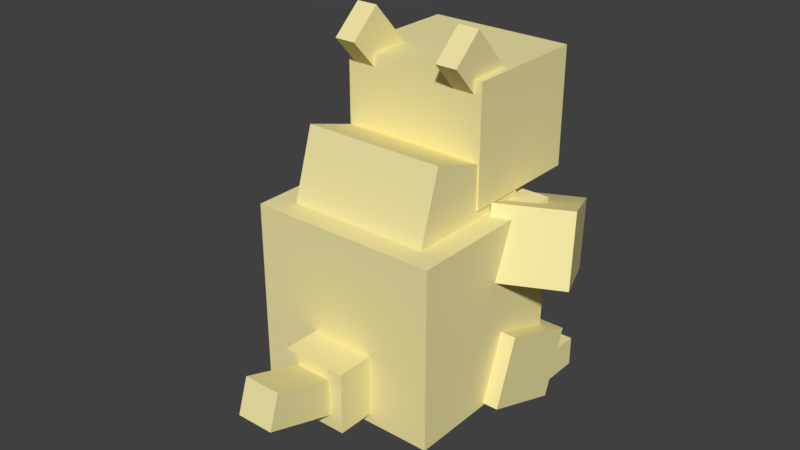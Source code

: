 # Source: Sandshrew.blend  (saved by Blender 2.77.0; exported with 4.5.12 LTS)
import bpy
from mathutils import Matrix  # noqa: F401  (used for matrix-valued properties, if any)

bpy.ops.wm.read_factory_settings(use_empty=True)
scene = bpy.context.scene
scene.name = 'Scene'

# ---- collections
col_collection_1 = bpy.data.collections.new('Collection 1'); scene.collection.children.link(col_collection_1)

# ---- materials (node trees are filled in below, after node groups)
mat_mat = bpy.data.materials.new('Mat')
mat_mat.alpha_threshold = 0.0
mat_mat.use_transparent_shadow = False
mat_mat.diffuse_color = (0.8902, 0.7961, 0.3804, 1.0)
mat_mat.roughness = 0.5
mat_mat_1 = bpy.data.materials.new('Mat.1')
mat_mat_1.alpha_threshold = 0.0
mat_mat_1.use_transparent_shadow = False
mat_mat_1.diffuse_color = (0.9294, 0.9137, 0.8078, 1.0)
mat_mat_1.specular_color = (0.0, 0.0, 0.0)
mat_mat_1.roughness = 0.5

# ---- material node trees

# ---- world
world_world = bpy.data.worlds.new('World'); scene.world = world_world
world_world.color = (0.05088, 0.05088, 0.05088)
world_world.use_sun_shadow = False
world_world.sun_shadow_jitter_overblur = 0.0
world_world.cycles.sampling_method = 'MANUAL'

# ---- meshes
me_cube_001 = bpy.data.meshes.new('Cube.001')
me_cube_001.from_pydata([(-20.34, -17.15, -19.21), (-20.34, -17.15, -19.21), (-20.34, -17.15, -19.21), (-20.34, -17.15, 19.21), (-20.34, -17.15, 19.21), (-20.34, -17.15, 19.21), (20.34, -17.15, -19.21), (20.34, -17.15, -19.21), (20.34, -17.15, -19.21), (20.34, -17.15, 19.21), (20.34, -17.15, 19.21), (20.34, -17.15, 19.21), (20.34, 20.58, -19.21), (20.34, 20.58, -19.21), (20.34, 20.58, 19.21), (20.34, 20.58, 19.21), (-20.34, 20.58, -19.21), (-20.34, 20.58, -19.21), (-20.34, 20.58, 19.21), (-20.34, 20.58, 19.21), (1.734e-07, 20.58, 19.21), (1.734e-07, 20.58, -19.21)], [], [(7, 12, 14, 10), (13, 21, 17, 19, 20, 15), (2, 8, 11, 5), (6, 0, 16, 21, 12), (18, 3, 9, 14, 20), (16, 1, 4, 18)])
_uv = me_cube_001.uv_layers.new(name='UVMap')
_uv.uv.foreach_set('vector', [0.75, 0.4844, 1.0, 0.4844, 1.0, 0.7344, 0.75, 0.7344, 0.07812, 0.7656, 0.125, 0.7656, 0.1719, 0.7656, 0.1719, 0.8594, 0.125, 0.8594, 0.07812, 0.8594, 0.0, 0.2188, 0.25, 0.2188, 0.25, 0.4688, 0.0, 0.4688, 0.6875, 0.9531, 0.5938, 0.9531, 0.5938, 0.8594, 0.6406, 0.8594, 0.6875, 0.8594, 0.5938, 0.9531, 0.5938, 0.8594, 0.6875, 0.8594, 0.6875, 0.9531, 0.6406, 0.9531, 0.75, 0.4844, 1.0, 0.4844, 1.0, 0.7344, 0.75, 0.7344])
me_cube_001.materials.append(mat_mat)
me_cube_001.use_remesh_preserve_volume = False
me_cube_001.use_remesh_preserve_attributes = False
me_cube_001.use_mirror_vertex_groups = False
me_cube_001.update()
me_cube_1 = bpy.data.meshes.new('Cube_1')
me_cube_1.from_pydata([(-15.28, -14.76, -5.157), (-15.28, -14.76, -5.157), (-15.28, -14.76, -5.157), (-15.28, -9.231, 12.62), (-15.28, -9.231, 12.62), (-15.28, -9.231, 12.62), (15.28, -14.76, -5.157), (15.28, -14.76, -5.157), (15.28, -14.76, -5.157), (15.28, -9.231, 12.62), (15.28, -9.231, 12.62), (15.28, -9.231, 12.62), (15.28, 11.63, -13.37), (15.28, 11.63, -13.37), (15.28, 17.16, 4.41), (15.28, 17.16, 4.41), (-15.28, 11.63, -13.37), (-15.28, 11.63, -13.37), (-15.28, 17.16, 4.41), (-15.28, 17.16, 4.41), (-1.734e-07, 17.16, 4.41), (-1.734e-07, 11.63, -13.37)], [], [(13, 21, 17, 19, 20, 15), (10, 7, 12, 14), (14, 20, 18, 3, 9), (2, 8, 11, 5), (1, 4, 18, 16), (0, 16, 21, 12, 6)])
_uv = me_cube_1.uv_layers.new(name='UVMap')
_uv.uv.foreach_set('vector', [0.5781, 0.8438, 0.625, 0.8438, 0.6719, 0.8438, 0.6719, 0.9375, 0.625, 0.9375, 0.5781, 0.9375, 0.5, 0.7344, 0.5, 0.4844, 0.25, 0.4844, 0.25, 0.7344, 0.6719, 0.9375, 0.625, 0.9375, 0.5781, 0.9375, 0.5781, 0.8438, 0.6719, 0.8438, 0.0, 0.4844, 0.25, 0.4844, 0.25, 0.7344, 0.0, 0.7344, 0.5, 0.4844, 0.5, 0.7344, 0.25, 0.7344, 0.25, 0.4844, 0.5781, 0.9375, 0.5781, 0.8438, 0.625, 0.8438, 0.6719, 0.8438, 0.6719, 0.9375])
me_cube_1.materials.append(mat_mat)
me_cube_1.use_remesh_preserve_volume = False
me_cube_1.use_remesh_preserve_attributes = False
me_cube_1.use_mirror_vertex_groups = False
me_cube_1.update()
me_head = bpy.data.meshes.new('Head')
me_head.from_pydata([(-15.66, 0.0, 0.0), (-15.66, 0.0, 0.0), (-15.66, 0.0, 0.0), (-15.66, 0.0, 25.23), (-15.66, 0.0, 25.23), (-15.66, 0.0, 25.23), (15.66, 0.0, 0.0), (15.66, 0.0, 0.0), (15.66, 0.0, 0.0), (15.66, 0.0, 25.23), (15.66, 0.0, 25.23), (15.66, 0.0, 25.23), (15.66, 27.4, 0.0), (15.66, 27.4, 0.0), (15.66, 27.4, 25.23), (15.66, 27.4, 25.23), (-15.66, 27.4, 0.0), (-15.66, 27.4, 0.0), (-15.66, 27.4, 25.23), (-15.66, 27.4, 25.23), (0.0, 27.4, 25.23), (0.0, 27.4, 0.0)], [], [(2, 8, 11, 5), (7, 12, 14, 10), (20, 15, 13, 21, 17, 19), (16, 1, 4, 18), (21, 12, 6, 0, 16), (9, 14, 20, 18, 3)])
_uv = me_head.uv_layers.new(name='UVMap')
_uv.uv.foreach_set('vector', [0.5625, 0.8281, 0.6875, 0.8281, 0.6875, 0.9531, 0.5625, 0.9531, 0.75, 0.4844, 0.5, 0.4844, 0.5, 0.7344, 0.75, 0.7344, 0.125, 1.0, 0.0, 1.0, 0.0, 0.75, 0.125, 0.75, 0.25, 0.75, 0.25, 1.0, 0.5, 0.4844, 0.75, 0.4844, 0.75, 0.7344, 0.5, 0.7344, 0.625, 0.75, 0.75, 0.75, 0.75, 1.0, 0.5, 1.0, 0.5, 0.75, 0.75, 0.2188, 0.75, 0.4688, 0.625, 0.4688, 0.5, 0.4688, 0.5, 0.2188])
me_head.materials.append(mat_mat)
me_head.use_remesh_preserve_volume = False
me_head.use_remesh_preserve_attributes = False
me_head.use_mirror_vertex_groups = False
me_head.update()
me_cube_6 = bpy.data.meshes.new('Cube_6')
me_cube_6.from_pydata([(-2.281, -7.313, 1.739), (-2.281, -7.313, 1.739), (-2.281, -7.313, 1.739), (-2.281, -0.9767, 7.454), (-2.281, -0.9767, 7.454), (-2.281, -0.9767, 7.454), (2.281, -7.313, 1.739), (2.281, -7.313, 1.739), (2.281, -7.313, 1.739), (2.281, -0.9767, 7.454), (2.281, -0.9767, 7.454), (2.281, -0.9767, 7.454), (2.281, 1.806, -8.373), (2.281, 1.806, -8.373), (2.281, 8.142, -2.658), (2.281, 8.142, -2.658), (-2.281, 1.806, -8.373), (-2.281, 1.806, -8.373), (-2.281, 8.142, -2.658), (-2.281, 8.142, -2.658), (2.861e-06, 8.142, -2.658), (2.861e-06, 1.806, -8.373)], [], [(5, 2, 8, 11), (18, 3, 9, 14, 20), (0, 16, 21, 12, 6), (12, 14, 10, 7), (18, 16, 1, 4), (13, 21, 17, 19, 20, 15)])
_uv = me_cube_6.uv_layers.new(name='UVMap')
_uv.uv.foreach_set('vector', [0.5625, 0.9688, 0.5625, 0.8438, 0.6875, 0.8438, 0.6875, 0.9688, 0.5625, 0.9688, 0.5625, 0.8438, 0.6875, 0.8438, 0.6875, 0.9688, 0.625, 0.9688, 0.5625, 0.9688, 0.5625, 0.8438, 0.625, 0.8438, 0.6875, 0.8438, 0.6875, 0.9688, 0.6875, 0.8438, 0.6875, 0.9688, 0.5625, 0.9688, 0.5625, 0.8438, 0.7656, 0.2812, 0.7656, 0.2188, 0.8281, 0.2188, 0.8281, 0.2812, 0.5625, 0.8438, 0.625, 0.8438, 0.6875, 0.8438, 0.6875, 0.9688, 0.625, 0.9688, 0.5625, 0.9688])
me_cube_6.materials.append(mat_mat)
me_cube_6.use_remesh_preserve_volume = False
me_cube_6.use_remesh_preserve_attributes = False
me_cube_6.use_mirror_vertex_groups = False
me_cube_6.update()
me_cube_7 = bpy.data.meshes.new('Cube_7')
me_cube_7.from_pydata([(-2.281, -7.313, 1.739), (-2.281, -7.313, 1.739), (-2.281, -7.313, 1.739), (-2.281, -0.9767, 7.454), (-2.281, -0.9767, 7.454), (-2.281, -0.9767, 7.454), (2.281, -7.313, 1.739), (2.281, -7.313, 1.739), (2.281, -7.313, 1.739), (2.281, -0.9767, 7.454), (2.281, -0.9767, 7.454), (2.281, -0.9767, 7.454), (2.281, 1.806, -8.373), (2.281, 1.806, -8.373), (2.281, 8.142, -2.658), (2.281, 8.142, -2.658), (-2.281, 1.806, -8.373), (-2.281, 1.806, -8.373), (-2.281, 8.142, -2.658), (-2.281, 8.142, -2.658), (9.537e-07, 8.142, -2.658), (9.537e-07, 1.806, -8.373)], [], [(5, 2, 8, 11), (13, 21, 17, 19, 20, 15), (6, 0, 16, 21, 12), (4, 18, 16, 1), (12, 14, 10, 7), (9, 14, 20, 18, 3)])
_uv = me_cube_7.uv_layers.new(name='UVMap')
_uv.uv.foreach_set('vector', [0.6875, 0.8438, 0.6875, 0.9688, 0.5625, 0.9688, 0.5625, 0.8438, 0.6875, 0.9688, 0.625, 0.9688, 0.5625, 0.9688, 0.5625, 0.8438, 0.625, 0.8438, 0.6875, 0.8438, 0.5625, 0.8438, 0.6875, 0.8438, 0.6875, 0.9688, 0.625, 0.9688, 0.5625, 0.9688, 0.5625, 0.8438, 0.6875, 0.8438, 0.6875, 0.9688, 0.5625, 0.9688, 0.7656, 0.2812, 0.7656, 0.2188, 0.8281, 0.2188, 0.8281, 0.2812, 0.5625, 0.9688, 0.5625, 0.8438, 0.625, 0.8438, 0.6875, 0.8438, 0.6875, 0.9688])
me_cube_7.materials.append(mat_mat)
me_cube_7.use_remesh_preserve_volume = False
me_cube_7.use_remesh_preserve_attributes = False
me_cube_7.use_mirror_vertex_groups = False
me_cube_7.update()
me_cube_5 = bpy.data.meshes.new('Cube_5')
me_cube_5.from_pydata([(-6.842, -6.466, -3.394), (-6.842, -6.466, -3.394), (-6.842, -6.466, -3.394), (-6.842, -2.456, 6.877), (-6.842, -2.456, 6.877), (-6.842, -2.456, 6.877), (6.842, -6.466, -3.394), (6.842, -6.466, -3.394), (6.842, -6.466, -3.394), (6.842, -2.456, 6.877), (6.842, -2.456, 6.877), (6.842, -2.456, 6.877), (6.842, 4.687, -7.748), (6.842, 4.687, -7.748), (6.842, 8.697, 2.523), (6.842, 8.697, 2.523), (-6.842, 4.687, -7.748), (-6.842, 4.687, -7.748), (-6.842, 8.697, 2.523), (-6.842, 8.697, 2.523)], [], [(9, 14, 18, 3), (1, 4, 18, 16), (12, 6, 0, 16), (17, 19, 15, 13), (12, 14, 10, 7), (8, 11, 5, 2)])
_uv = me_cube_5.uv_layers.new(name='UVMap')
_uv.uv.foreach_set('vector', [0.1562, 0.7656, 0.1562, 0.8281, 0.09375, 0.8281, 0.09375, 0.7656, 0.1562, 0.7656, 0.1562, 0.8281, 0.09375, 0.8281, 0.09375, 0.7656, 0.1562, 0.7656, 0.1562, 0.8281, 0.09375, 0.8281, 0.09375, 0.7656, 0.1562, 0.7656, 0.1562, 0.8281, 0.09375, 0.8281, 0.09375, 0.7656, 0.1562, 0.7656, 0.1562, 0.8281, 0.09375, 0.8281, 0.09375, 0.7656, 0.1562, 0.7656, 0.1562, 0.8281, 0.09375, 0.8281, 0.09375, 0.7656])
me_cube_5.materials.append(mat_mat_1)
me_cube_5.use_remesh_preserve_volume = False
me_cube_5.use_remesh_preserve_attributes = False
me_cube_5.use_mirror_vertex_groups = False
me_cube_5.update()
me_cube_10 = bpy.data.meshes.new('Cube_10')
me_cube_10.from_pydata([(-7.952, -10.64, -4.126), (-7.952, -10.64, -4.126), (-7.952, -10.64, -4.126), (-7.952, -5.506, 9.995), (-7.952, -5.506, 9.995), (-7.952, -5.506, 9.995), (7.952, -10.64, -4.126), (7.952, -10.64, -4.126), (7.952, -10.64, -4.126), (7.952, -5.506, 9.995), (7.952, -5.506, 9.995), (7.952, -5.506, 9.995), (7.952, 7.12, -10.58), (7.952, 7.12, -10.58), (7.952, 12.25, 3.54), (7.952, 12.25, 3.54), (-7.952, 7.12, -10.58), (-7.952, 7.12, -10.58), (-7.952, 12.25, 3.54), (-7.952, 12.25, 3.54), (2.861e-06, 12.25, 3.54), (2.861e-06, 7.12, -10.58)], [], [(16, 1, 4, 18), (0, 16, 21, 12, 6), (19, 20, 15, 13, 21, 17), (5, 2, 8, 11), (18, 3, 9, 14, 20), (12, 14, 10, 7)])
_uv = me_cube_10.uv_layers.new(name='UVMap')
_uv.uv.foreach_set('vector', [0.75, 0.75, 1.0, 0.75, 1.0, 1.0, 0.75, 1.0, 0.5625, 0.9688, 0.5625, 0.8438, 0.625, 0.8438, 0.6875, 0.8438, 0.6875, 0.9688, 1.0, 1.0, 0.875, 1.0, 0.75, 1.0, 0.75, 0.75, 0.875, 0.75, 1.0, 0.75, 0.75, 1.0, 0.75, 0.75, 1.0, 0.75, 1.0, 1.0, 0.5625, 0.9688, 0.5625, 0.8438, 0.6875, 0.8438, 0.6875, 0.9688, 0.625, 0.9688, 1.0, 0.75, 1.0, 1.0, 0.75, 1.0, 0.75, 0.75])
me_cube_10.materials.append(mat_mat)
me_cube_10.use_remesh_preserve_volume = False
me_cube_10.use_remesh_preserve_attributes = False
me_cube_10.use_mirror_vertex_groups = False
me_cube_10.update()
me_cube_12 = bpy.data.meshes.new('Cube_12')
me_cube_12.from_pydata([(-4.82, -8.589, -3.285), (-4.82, -8.589, -3.285), (-4.82, -8.589, -3.285), (-4.82, -8.589, 3.285), (-4.82, -8.589, 3.285), (-4.82, -8.589, 3.285), (4.82, -8.589, -3.285), (4.82, -8.589, -3.285), (4.82, -8.589, -3.285), (4.82, -8.589, 3.285), (4.82, -8.589, 3.285), (4.82, -8.589, 3.285), (4.82, 10.31, -3.285), (4.82, 10.31, -3.285), (4.82, 10.31, 3.285), (4.82, 10.31, 3.285), (-4.82, 10.31, -3.285), (-4.82, 10.31, -3.285), (-4.82, 10.31, 3.285), (-4.82, 10.31, 3.285), (2.861e-06, 10.31, 3.285), (2.861e-06, 10.31, -3.285)], [], [(2, 8, 11, 5), (20, 18, 3, 9, 14), (18, 16, 1, 4), (6, 0, 16, 21, 12), (7, 12, 14, 10), (15, 13, 21, 17, 19, 20)])
_uv = me_cube_12.uv_layers.new(name='UVMap')
_uv.uv.foreach_set('vector', [0.5469, 0.8438, 0.7031, 0.8438, 0.7031, 1.0, 0.5469, 1.0, 0.8281, 0.4688, 0.7656, 0.4688, 0.7656, 0.3438, 0.8906, 0.3438, 0.8906, 0.4688, 0.8281, 0.4688, 0.7656, 0.4688, 0.7656, 0.3438, 0.8281, 0.3438, 0.8906, 0.3438, 0.7656, 0.3438, 0.7656, 0.4688, 0.8281, 0.4688, 0.8906, 0.4688, 0.8281, 0.3438, 0.8281, 0.4688, 0.7656, 0.4688, 0.7656, 0.3438, 0.8906, 0.4688, 0.8906, 0.4062, 0.8281, 0.4062, 0.7656, 0.4062, 0.7656, 0.4688, 0.8281, 0.4688])
me_cube_12.materials.append(mat_mat)
me_cube_12.use_remesh_preserve_volume = False
me_cube_12.use_remesh_preserve_attributes = False
me_cube_12.use_mirror_vertex_groups = False
me_cube_12.update()
me_cube_13 = bpy.data.meshes.new('Cube_13')
me_cube_13.from_pydata([(-13.78, -10.05, -2.51), (-13.78, -10.05, -2.51), (-13.78, -10.05, -2.51), (-11.52, -5.438, 11.61), (-11.52, -5.438, 11.61), (-11.52, -5.438, 11.61), (0.505, -17.04, -2.51), (0.505, -17.04, -2.51), (0.505, -17.04, -2.51), (2.763, -12.44, 11.61), (2.763, -12.44, 11.61), (2.763, -12.44, 11.61), (12.62, 7.687, -12.52), (12.62, 7.687, -12.52), (14.88, 12.3, 1.6), (14.88, 12.3, 1.6), (-1.662, 14.68, -12.52), (-1.662, 14.68, -12.52), (0.5964, 19.29, 1.6), (0.5964, 19.29, 1.6), (7.738, 15.79, 1.6), (5.479, 11.19, -12.52)], [], [(14, 10, 7, 12), (20, 15, 13, 21, 17, 19), (14, 20, 18, 3, 9), (1, 4, 18, 16), (12, 6, 0, 16, 21), (5, 2, 8, 11)])
_uv = me_cube_13.uv_layers.new(name='UVMap')
_uv.uv.foreach_set('vector', [0.25, 1.0, 0.25, 0.75, 0.5, 0.75, 0.5, 1.0, 0.625, 0.9531, 0.5781, 0.9531, 0.5781, 0.8594, 0.625, 0.8594, 0.6719, 0.8594, 0.6719, 0.9531, 0.5, 1.0, 0.375, 1.0, 0.25, 1.0, 0.25, 0.75, 0.5, 0.75, 0.25, 0.75, 0.5, 0.75, 0.5, 1.0, 0.25, 1.0, 0.25, 1.0, 0.25, 0.75, 0.5, 0.75, 0.5, 1.0, 0.375, 1.0, 0.5781, 0.9531, 0.5781, 0.8594, 0.6719, 0.8594, 0.6719, 0.9531])
me_cube_13.materials.append(mat_mat)
me_cube_13.use_remesh_preserve_volume = False
me_cube_13.use_remesh_preserve_attributes = False
me_cube_13.use_mirror_vertex_groups = False
me_cube_13.update()
me_cube_14 = bpy.data.meshes.new('Cube_14')
me_cube_14.from_pydata([(-7.851, -2.393, -2.2), (-7.851, -2.393, -2.2), (-7.851, -2.393, -2.2), (-6.654, 0.04969, 5.284), (-6.654, 0.04969, 5.284), (-6.654, 0.04969, 5.284), (-1.816, -8.204, -1.268), (-1.816, -8.204, -1.268), (-1.816, -8.204, -1.268), (-0.619, -5.761, 6.216), (-0.619, -5.761, 6.216), (-0.619, -5.761, 6.216), (8.772, 1.989, -6.288), (8.772, 1.989, -6.288), (9.969, 4.432, 1.196), (9.969, 4.432, 1.196), (2.737, 7.799, -7.22), (2.737, 7.799, -7.22), (3.933, 10.24, 0.2641), (3.933, 10.24, 0.2641)], [], [(1, 4, 18, 16), (8, 11, 5, 2), (17, 19, 15, 13), (12, 6, 0, 16), (12, 14, 10, 7), (9, 14, 18, 3)])
_uv = me_cube_14.uv_layers.new(name='UVMap')
_uv.uv.foreach_set('vector', [0.7656, 0.4688, 0.7656, 0.4062, 0.8281, 0.4062, 0.8281, 0.4688, 0.7656, 0.4688, 0.7656, 0.4062, 0.8281, 0.4062, 0.8281, 0.4688, 0.7656, 0.4688, 0.7656, 0.4062, 0.8281, 0.4062, 0.8281, 0.4688, 0.7656, 0.4688, 0.7656, 0.4062, 0.8281, 0.4062, 0.8281, 0.4688, 0.7656, 0.4688, 0.7656, 0.4062, 0.8281, 0.4062, 0.8281, 0.4688, 0.7656, 0.4688, 0.7656, 0.4062, 0.8281, 0.4062, 0.8281, 0.4688])
me_cube_14.materials.append(mat_mat_1)
me_cube_14.use_remesh_preserve_volume = False
me_cube_14.use_remesh_preserve_attributes = False
me_cube_14.use_mirror_vertex_groups = False
me_cube_14.update()
me_cube_15 = bpy.data.meshes.new('Cube_15')
me_cube_15.from_pydata([(-6.92, -5.834, -6.538), (-6.92, -5.834, -6.538), (-6.92, -5.834, -6.538), (-6.92, -5.834, 6.538), (-6.92, -5.834, 6.538), (-6.92, -5.834, 6.538), (6.92, -5.834, -6.538), (6.92, -5.834, -6.538), (6.92, -5.834, -6.538), (6.92, -5.834, 6.538), (6.92, -5.834, 6.538), (6.92, -5.834, 6.538), (6.92, 7.001, -6.538), (6.92, 7.001, -6.538), (6.92, 7.001, 6.538), (6.92, 7.001, 6.538), (-6.92, 7.001, -6.538), (-6.92, 7.001, -6.538), (-6.92, 7.001, 6.538), (-6.92, 7.001, 6.538), (-8.67e-08, 7.001, 6.538), (-8.67e-08, 7.001, -6.538)], [], [(18, 3, 9, 14, 20), (11, 5, 2, 8), (15, 13, 21, 17, 19, 20), (1, 4, 18, 16), (12, 6, 0, 16, 21), (12, 14, 10, 7)])
_uv = me_cube_15.uv_layers.new(name='UVMap')
_uv.uv.foreach_set('vector', [0.5, 0.4688, 0.25, 0.4688, 0.25, 0.2188, 0.5, 0.2188, 0.5, 0.3438, 0.6875, 0.9688, 0.5625, 0.9688, 0.5625, 0.8438, 0.6875, 0.8438, 0.5625, 0.9688, 0.5625, 0.8438, 0.625, 0.8438, 0.6875, 0.8438, 0.6875, 0.9688, 0.625, 0.9688, 0.25, 0.4688, 0.25, 0.2188, 0.5, 0.2188, 0.5, 0.4688, 0.5, 0.4688, 0.25, 0.4688, 0.25, 0.2188, 0.5, 0.2188, 0.5, 0.3438, 0.5, 0.2188, 0.5, 0.4688, 0.25, 0.4688, 0.25, 0.2188])
me_cube_15.materials.append(mat_mat)
me_cube_15.use_remesh_preserve_volume = False
me_cube_15.use_remesh_preserve_attributes = False
me_cube_15.use_mirror_vertex_groups = False
me_cube_15.update()
me_cube_16 = bpy.data.meshes.new('Cube_16')
me_cube_16.from_pydata([(-3.993, -10.82, -0.4467), (-3.993, -10.82, -0.4467), (-3.993, -10.82, -0.4467), (-3.993, -8.487, 6.728), (-3.993, -8.487, 6.728), (-3.993, -8.487, 6.728), (3.993, -10.82, -0.4467), (3.993, -10.82, -0.4467), (3.993, -10.82, -0.4467), (3.993, -8.487, 6.728), (3.993, -8.487, 6.728), (3.993, -8.487, 6.728), (3.993, 10.42, -7.356), (3.993, 10.42, -7.356), (3.993, 12.75, -0.1814), (3.993, 12.75, -0.1814), (-3.993, 10.42, -7.356), (-3.993, 10.42, -7.356), (-3.993, 12.75, -0.1814), (-3.993, 12.75, -0.1814), (6.502e-08, 12.75, -0.1814), (6.502e-08, 10.42, -7.356)], [], [(13, 21, 17, 19, 20, 15), (7, 12, 14, 10), (8, 11, 5, 2), (3, 9, 14, 20, 18), (18, 16, 1, 4), (16, 21, 12, 6, 0)])
_uv = me_cube_16.uv_layers.new(name='UVMap')
_uv.uv.foreach_set('vector', [0.6562, 0.9375, 0.625, 0.9375, 0.5938, 0.9375, 0.5938, 0.875, 0.625, 0.875, 0.6562, 0.875, 0.6562, 0.9375, 0.5938, 0.9375, 0.5938, 0.875, 0.6562, 0.875, 0.5938, 0.9375, 0.5938, 0.875, 0.6562, 0.875, 0.6562, 0.9375, 0.6562, 0.9375, 0.5938, 0.9375, 0.5938, 0.875, 0.625, 0.875, 0.6562, 0.875, 0.6562, 0.875, 0.6562, 0.9375, 0.5938, 0.9375, 0.5938, 0.875, 0.6562, 0.9375, 0.625, 0.9375, 0.5938, 0.9375, 0.5938, 0.875, 0.6562, 0.875])
me_cube_16.materials.append(mat_mat)
me_cube_16.use_remesh_preserve_volume = False
me_cube_16.use_remesh_preserve_attributes = False
me_cube_16.use_mirror_vertex_groups = False
me_cube_16.update()
me_cube_3 = bpy.data.meshes.new('Cube_3')
me_cube_3.from_pydata([(-0.5051, -17.04, -2.51), (-0.5051, -17.04, -2.51), (-0.5051, -17.04, -2.51), (-2.763, -12.44, 11.61), (-2.763, -12.44, 11.61), (-2.763, -12.44, 11.61), (13.78, -10.05, -2.51), (13.78, -10.05, -2.51), (13.78, -10.05, -2.51), (11.52, -5.438, 11.61), (11.52, -5.438, 11.61), (11.52, -5.438, 11.61), (1.662, 14.68, -12.52), (1.662, 14.68, -12.52), (-0.5964, 19.29, 1.6), (-0.5964, 19.29, 1.6), (-12.62, 7.687, -12.52), (-12.62, 7.687, -12.52), (-14.88, 12.3, 1.6), (-14.88, 12.3, 1.6), (-7.738, 15.79, 1.6), (-5.479, 11.19, -12.52)], [], [(8, 11, 5, 2), (13, 21, 17, 19, 20, 15), (10, 7, 12, 14), (4, 18, 16, 1), (3, 9, 14, 20, 18), (6, 0, 16, 21, 12)])
_uv = me_cube_3.uv_layers.new(name='UVMap')
_uv.uv.foreach_set('vector', [0.6875, 0.8438, 0.6875, 0.9688, 0.5625, 0.9688, 0.5625, 0.8438, 0.5625, 0.8438, 0.625, 0.8438, 0.6875, 0.8438, 0.6875, 0.9688, 0.625, 0.9688, 0.5625, 0.9688, 0.25, 0.75, 0.5, 0.75, 0.5, 1.0, 0.25, 1.0, 0.5, 0.75, 0.5, 1.0, 0.25, 1.0, 0.25, 0.75, 0.25, 0.75, 0.5, 0.75, 0.5, 1.0, 0.375, 1.0, 0.25, 1.0, 0.25, 0.75, 0.5, 0.75, 0.5, 1.0, 0.375, 1.0, 0.25, 1.0])
me_cube_3.materials.append(mat_mat)
me_cube_3.use_remesh_preserve_volume = False
me_cube_3.use_remesh_preserve_attributes = False
me_cube_3.use_mirror_vertex_groups = False
me_cube_3.update()
me_cube_4 = bpy.data.meshes.new('Cube_4')
me_cube_4.from_pydata([(1.816, -8.204, -1.268), (1.816, -8.204, -1.268), (1.816, -8.204, -1.268), (0.619, -5.761, 6.216), (0.619, -5.761, 6.216), (0.619, -5.761, 6.216), (7.851, -2.393, -2.2), (7.851, -2.393, -2.2), (7.851, -2.393, -2.2), (6.654, 0.04972, 5.284), (6.654, 0.04972, 5.284), (6.654, 0.04972, 5.284), (-2.737, 7.799, -7.22), (-2.737, 7.799, -7.22), (-3.933, 10.24, 0.2642), (-3.933, 10.24, 0.2642), (-8.772, 1.989, -6.288), (-8.772, 1.989, -6.288), (-9.969, 4.432, 1.196), (-9.969, 4.432, 1.196)], [], [(12, 14, 10, 7), (12, 6, 0, 16), (8, 11, 5, 2), (17, 19, 15, 13), (1, 4, 18, 16), (9, 14, 18, 3)])
_uv = me_cube_4.uv_layers.new(name='UVMap')
_uv.uv.foreach_set('vector', [0.8281, 0.4062, 0.8281, 0.4688, 0.7656, 0.4688, 0.7656, 0.4062, 0.8281, 0.4062, 0.8281, 0.4688, 0.7656, 0.4688, 0.7656, 0.4062, 0.8281, 0.4062, 0.8281, 0.4688, 0.7656, 0.4688, 0.7656, 0.4062, 0.8281, 0.4062, 0.8281, 0.4688, 0.7656, 0.4688, 0.7656, 0.4062, 0.8281, 0.4062, 0.8281, 0.4688, 0.7656, 0.4688, 0.7656, 0.4062, 0.8281, 0.4062, 0.8281, 0.4688, 0.7656, 0.4688, 0.7656, 0.4062])
me_cube_4.materials.append(mat_mat_1)
me_cube_4.use_remesh_preserve_volume = False
me_cube_4.use_remesh_preserve_attributes = False
me_cube_4.use_mirror_vertex_groups = False
me_cube_4.update()
me_cube_9 = bpy.data.meshes.new('Cube_9')
me_cube_9.from_pydata([(-7.952, -10.64, -4.126), (-7.952, -10.64, -4.126), (-7.952, -10.64, -4.126), (-7.952, -5.506, 9.995), (-7.952, -5.506, 9.995), (-7.952, -5.506, 9.995), (7.952, -10.64, -4.126), (7.952, -10.64, -4.126), (7.952, -10.64, -4.126), (7.952, -5.506, 9.995), (7.952, -5.506, 9.995), (7.952, -5.506, 9.995), (7.952, 7.12, -10.58), (7.952, 7.12, -10.58), (7.952, 12.25, 3.54), (7.952, 12.25, 3.54), (-7.952, 7.12, -10.58), (-7.952, 7.12, -10.58), (-7.952, 12.25, 3.54), (-7.952, 12.25, 3.54), (-4.768e-06, 12.25, 3.54), (-5.722e-06, 7.12, -10.58)], [], [(18, 3, 9, 14, 20), (16, 1, 4, 18), (8, 11, 5, 2), (7, 12, 14, 10), (17, 19, 20, 15, 13, 21), (6, 0, 16, 21, 12)])
_uv = me_cube_9.uv_layers.new(name='UVMap')
_uv.uv.foreach_set('vector', [0.5625, 0.9688, 0.5625, 0.8438, 0.6875, 0.8438, 0.6875, 0.9688, 0.625, 0.9688, 0.75, 0.75, 1.0, 0.75, 1.0, 1.0, 0.75, 1.0, 1.0, 0.75, 1.0, 1.0, 0.75, 1.0, 0.75, 0.75, 0.75, 0.75, 1.0, 0.75, 1.0, 1.0, 0.75, 1.0, 1.0, 0.75, 1.0, 1.0, 0.875, 1.0, 0.75, 1.0, 0.75, 0.75, 0.875, 0.75, 0.6875, 0.9688, 0.5625, 0.9688, 0.5625, 0.8438, 0.625, 0.8438, 0.6875, 0.8438])
me_cube_9.materials.append(mat_mat)
me_cube_9.use_remesh_preserve_volume = False
me_cube_9.use_remesh_preserve_attributes = False
me_cube_9.use_mirror_vertex_groups = False
me_cube_9.update()
me_cube_11 = bpy.data.meshes.new('Cube_11')
me_cube_11.from_pydata([(-4.82, -8.589, -3.285), (-4.82, -8.589, -3.285), (-4.82, -8.589, -3.285), (-4.82, -8.589, 3.285), (-4.82, -8.589, 3.285), (-4.82, -8.589, 3.285), (4.82, -8.589, -3.285), (4.82, -8.589, -3.285), (4.82, -8.589, -3.285), (4.82, -8.589, 3.285), (4.82, -8.589, 3.285), (4.82, -8.589, 3.285), (4.82, 10.31, -3.285), (4.82, 10.31, -3.285), (4.82, 10.31, 3.285), (4.82, 10.31, 3.285), (-4.82, 10.31, -3.285), (-4.82, 10.31, -3.285), (-4.82, 10.31, 3.285), (-4.82, 10.31, 3.285), (0.0, 10.31, 3.285), (0.0, 10.31, -3.285)], [], [(5, 2, 8, 11), (4, 18, 16, 1), (7, 12, 14, 10), (16, 21, 12, 6, 0), (15, 13, 21, 17, 19, 20), (9, 14, 20, 18, 3)])
_uv = me_cube_11.uv_layers.new(name='UVMap')
_uv.uv.foreach_set('vector', [0.5469, 1.0, 0.5469, 0.8438, 0.7031, 0.8438, 0.7031, 1.0, 0.8281, 0.3438, 0.8281, 0.4688, 0.7656, 0.4688, 0.7656, 0.3438, 0.8281, 0.3438, 0.8281, 0.4688, 0.7656, 0.4688, 0.7656, 0.3438, 0.8906, 0.4688, 0.8281, 0.4688, 0.7656, 0.4688, 0.7656, 0.3438, 0.8906, 0.3438, 0.7656, 0.4688, 0.7656, 0.4062, 0.8281, 0.4062, 0.8906, 0.4062, 0.8906, 0.4688, 0.8281, 0.4688, 0.7656, 0.3438, 0.7656, 0.4688, 0.8281, 0.4688, 0.8906, 0.4688, 0.8906, 0.3438])
me_cube_11.materials.append(mat_mat)
me_cube_11.use_remesh_preserve_volume = False
me_cube_11.use_remesh_preserve_attributes = False
me_cube_11.use_mirror_vertex_groups = False
me_cube_11.update()

# ---- objects
ob_cube = bpy.data.objects.new('Cube', me_cube_001)
ob_cube_1 = bpy.data.objects.new('Cube_1', me_cube_1)
ob_head = bpy.data.objects.new('Head', me_head)
ob_cube_6 = bpy.data.objects.new('Cube_6', me_cube_6)
ob_cube_7 = bpy.data.objects.new('Cube_7', me_cube_7)
ob_cube_5 = bpy.data.objects.new('Cube_5', me_cube_5)
ob_cube_10 = bpy.data.objects.new('Cube_10', me_cube_10)
ob_cube_12 = bpy.data.objects.new('Cube_12', me_cube_12)
ob_cube_13 = bpy.data.objects.new('Cube_13', me_cube_13)
ob_cube_14 = bpy.data.objects.new('Cube_14', me_cube_14)
ob_cube_15 = bpy.data.objects.new('Cube_15', me_cube_15)
ob_cube_16 = bpy.data.objects.new('Cube_16', me_cube_16)
ob_cube_3 = bpy.data.objects.new('Cube_3', me_cube_3)
ob_cube_4 = bpy.data.objects.new('Cube_4', me_cube_4)
ob_cube_9 = bpy.data.objects.new('Cube_9', me_cube_9)
ob_cube_11 = bpy.data.objects.new('Cube_11', me_cube_11)

# ---- transforms, parenting, visibility, modifiers, constraints
ob_cube.location = (-1.734e-08, 0.9919, 2.566)
ob_cube.scale = (0.1, 0.1, 0.1)
ob_cube.lineart.crease_threshold = 0.0
ob_cube_1.parent = ob_cube
ob_cube_1.matrix_parent_inverse = Matrix(((10.0, 2.067e-14, 0.0, 1.734e-07), (0.0, 10.0, 0.0, -9.919), (0.0, -3.058e-06, 10.0, -25.66), (0.0, 0.0, 0.0, 1.0)))
ob_cube_1.location = (1.734e-08, 1.124, 4.707)
ob_cube_1.scale = (0.1, 0.1, 0.1)
ob_cube_1.lineart.crease_threshold = 0.0
ob_head.parent = ob_cube_1
ob_head.matrix_parent_inverse = Matrix(((10.0, -1.421e-14, 0.0, -1.734e-07), (0.0, 10.0, 0.0, -11.24), (0.0, 0.0, 10.0, -47.07), (0.0, 0.0, 0.0, 1.0)))
ob_head.location = (0.0, 1.365, 4.669)
ob_head.scale = (0.1, 0.1, 0.1)
ob_head.lineart.crease_threshold = 0.0
ob_cube_6.parent = ob_head
ob_cube_6.matrix_parent_inverse = Matrix(((10.0, 0.0, 0.0, -0.0), (0.0, 10.0, -2.384e-07, -13.65), (0.0, 0.0, 10.0, -46.69), (0.0, 0.0, 0.0, 1.0)))
ob_cube_6.location = (-1.172, 1.552, 7.345)
ob_cube_6.scale = (0.1, 0.1, 0.1)
ob_cube_6.lineart.crease_threshold = 0.0
ob_cube_7.parent = ob_head
ob_cube_7.matrix_parent_inverse = Matrix(((10.0, 0.0, 0.0, -0.0), (0.0, 10.0, -2.384e-07, -13.65), (0.0, 0.0, 10.0, -46.69), (0.0, 0.0, 0.0, 1.0)))
ob_cube_7.location = (1.172, 1.552, 7.345)
ob_cube_7.scale = (0.1, 0.1, 0.1)
ob_cube_7.lineart.crease_threshold = 0.0
ob_cube_5.parent = ob_head
ob_cube_5.matrix_parent_inverse = Matrix(((10.0, 0.0, 0.0, -0.0), (0.0, 10.0, -2.384e-07, -13.65), (0.0, 0.0, 10.0, -46.69), (0.0, 0.0, 0.0, 1.0)))
ob_cube_5.location = (9.537e-09, 4.166, 5.29)
ob_cube_5.scale = (0.1, 0.1, 0.1)
ob_cube_5.lineart.crease_threshold = 0.0
ob_cube_10.parent = ob_cube
ob_cube_10.matrix_parent_inverse = Matrix(((10.0, 2.067e-14, 0.0, 1.734e-07), (0.0, 10.0, 0.0, -9.919), (0.0, -3.058e-06, 10.0, -25.66), (0.0, 0.0, 0.0, 1.0)))
ob_cube_10.location = (-1.569, 2.182, 1.107)
ob_cube_10.scale = (0.1, 0.1, 0.1)
ob_cube_10.lineart.crease_threshold = 0.0
ob_cube_12.parent = ob_cube_10
ob_cube_12.matrix_parent_inverse = Matrix(((10.0, 4.768e-07, 0.0, 15.69), (-1.3e-06, 10.0, 0.0, -21.82), (-6.6e-07, 0.0, 10.0, -11.07), (0.0, 0.0, 0.0, 1.0)))
ob_cube_12.location = (-1.556, 3.334, 0.2731)
ob_cube_12.scale = (0.1, 0.1, 0.1)
ob_cube_12.lineart.crease_threshold = 0.0
ob_cube_13.parent = ob_cube
ob_cube_13.matrix_parent_inverse = Matrix(((10.0, 2.067e-14, 0.0, 1.734e-07), (0.0, 10.0, 0.0, -9.919), (0.0, -3.058e-06, 10.0, -25.66), (0.0, 0.0, 0.0, 1.0)))
ob_cube_13.location = (-1.9, 2.951, 3.577)
ob_cube_13.scale = (0.1, 0.1, 0.1)
ob_cube_13.lineart.crease_threshold = 0.0
ob_cube_14.parent = ob_cube_13
ob_cube_14.matrix_parent_inverse = Matrix(((10.0, 5.662e-07, 4.768e-07, 19.0), (0.0, 10.0, 0.0, -29.51), (-1.192e-06, -1.066e-06, 10.0, -35.77), (0.0, 0.0, 0.0, 1.0)))
ob_cube_14.location = (-1.315, 4.017, 3.136)
ob_cube_14.scale = (0.1, 0.1, 0.1)
ob_cube_14.lineart.crease_threshold = 0.0
ob_cube_15.parent = ob_cube
ob_cube_15.matrix_parent_inverse = Matrix(((10.0, 2.067e-14, 0.0, 1.734e-07), (0.0, 10.0, 0.0, -9.919), (0.0, -3.058e-06, 10.0, -25.66), (0.0, 0.0, 0.0, 1.0)))
ob_cube_15.location = (8.67e-09, -0.9288, 1.51)
ob_cube_15.scale = (0.1, 0.1, 0.1)
ob_cube_15.lineart.crease_threshold = 0.0
ob_cube_16.parent = ob_cube_15
ob_cube_16.matrix_parent_inverse = Matrix(((10.0, 7.105e-15, 3.553e-15, -8.67e-08), (0.0, 10.0, 0.0, 9.288), (0.0, 0.0, 10.0, -15.1), (0.0, 0.0, 0.0, 1.0)))
ob_cube_16.location = (-6.502e-09, -1.957, 1.678)
ob_cube_16.scale = (0.1, 0.1, 0.1)
ob_cube_16.lineart.crease_threshold = 0.0
ob_cube_3.parent = ob_cube
ob_cube_3.matrix_parent_inverse = Matrix(((10.0, 2.067e-14, 0.0, 1.734e-07), (0.0, 10.0, 0.0, -9.919), (0.0, -3.058e-06, 10.0, -25.66), (0.0, 0.0, 0.0, 1.0)))
ob_cube_3.location = (1.9, 2.951, 3.577)
ob_cube_3.scale = (0.1, 0.1, 0.1)
ob_cube_3.lineart.crease_threshold = 0.0
ob_cube_4.parent = ob_cube_3
ob_cube_4.matrix_parent_inverse = Matrix(((10.0, -5.662e-07, -4.768e-07, -19.0), (0.0, 10.0, 0.0, -29.51), (1.192e-06, -1.066e-06, 10.0, -35.77), (0.0, 0.0, 0.0, 1.0)))
ob_cube_4.location = (1.315, 4.017, 3.136)
ob_cube_4.scale = (0.1, 0.1, 0.1)
ob_cube_4.lineart.crease_threshold = 0.0
ob_cube_9.parent = ob_cube
ob_cube_9.matrix_parent_inverse = Matrix(((10.0, 2.067e-14, 0.0, 1.734e-07), (0.0, 10.0, 0.0, -9.919), (0.0, -3.058e-06, 10.0, -25.66), (0.0, 0.0, 0.0, 1.0)))
ob_cube_9.location = (1.569, 2.182, 1.107)
ob_cube_9.scale = (0.1, 0.1, 0.1)
ob_cube_9.lineart.crease_threshold = 0.0
ob_cube_11.parent = ob_cube_9
ob_cube_11.matrix_parent_inverse = Matrix(((10.0, 0.0, 0.0, -15.69), (1.3e-06, 10.0, 0.0, -21.82), (6.391e-08, -4.768e-07, 10.0, -11.07), (0.0, 0.0, 0.0, 1.0)))
ob_cube_11.location = (1.556, 3.334, 0.2731)
ob_cube_11.scale = (0.1, 0.1, 0.1)
ob_cube_11.lineart.crease_threshold = 0.0

# ---- collection membership
col_collection_1.objects.link(ob_cube)
col_collection_1.objects.link(ob_cube_1)
col_collection_1.objects.link(ob_head)
col_collection_1.objects.link(ob_cube_6)
col_collection_1.objects.link(ob_cube_7)
col_collection_1.objects.link(ob_cube_5)
col_collection_1.objects.link(ob_cube_10)
col_collection_1.objects.link(ob_cube_12)
col_collection_1.objects.link(ob_cube_13)
col_collection_1.objects.link(ob_cube_14)
col_collection_1.objects.link(ob_cube_15)
col_collection_1.objects.link(ob_cube_16)
col_collection_1.objects.link(ob_cube_3)
col_collection_1.objects.link(ob_cube_4)
col_collection_1.objects.link(ob_cube_9)
col_collection_1.objects.link(ob_cube_11)

# ---- scene / render settings (as saved in the file)
scene.frame_start = 1; scene.frame_end = 250; scene.frame_set(1)
scene.render.engine = 'BLENDER_EEVEE_NEXT'
scene.render.resolution_percentage = 50
scene.render.dither_intensity = 0.0
scene.cycles.use_denoising = False
scene.cycles.samples = 128
scene.cycles.sampling_pattern = 'TABULATED_SOBOL'
scene.cycles.light_sampling_threshold = 0.0
scene.cycles.use_adaptive_sampling = False
scene.cycles.use_light_tree = False
scene.cycles.blur_glossy = 0.0
scene.cycles.sample_clamp_indirect = 0.0
scene.view_settings.view_transform = 'Standard'
bpy.context.view_layer.update()

# ---- added for rendering (the .blend has no active camera and no usable light): camera, sun
cam_auto = bpy.data.cameras.new('AutoCamera')
cam_auto.lens = 50.0
cam_auto.sensor_width = 36.0
cam_auto.clip_end = 1000.0
ob_auto_camera = bpy.data.objects.new('AutoCamera', cam_auto)
scene.collection.objects.link(ob_auto_camera)
ob_auto_camera.location = (12.2258, -13.67, 13.7981)
ob_auto_camera.rotation_euler = (1.09748, -7.21219e-08, 0.694738)
scene.camera = ob_auto_camera
light_auto_sun = bpy.data.lights.new('AutoSun', 'SUN')
light_auto_sun.energy = 3.0
light_auto_sun.angle = 0.0523599
ob_auto_sun = bpy.data.objects.new('AutoSun', light_auto_sun)
scene.collection.objects.link(ob_auto_sun)
ob_auto_sun.rotation_euler = (0.872665, 0.174533, 0.523599)
bpy.context.view_layer.update()
